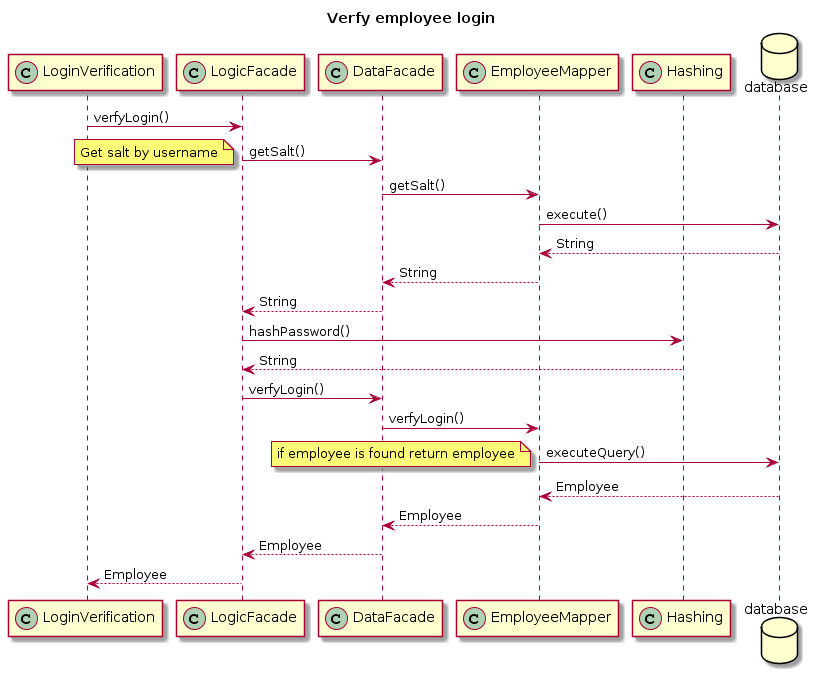

The diagram above was rendered by PlantUML. Its source (embedded in the PNG):
@startuml
title Verfy employee login

participant LoginVerification << (C,#ADD1B2) >>
participant LogicFacade << (C,#ADD1B2) >>
participant DataFacade << (C,#ADD1B2) >>
participant EmployeeMapper << (C,#ADD1B2) >>
participant Hashing << (C,#ADD1B2) >>
database database


LoginVerification -> LogicFacade: verfyLogin()

LogicFacade -> DataFacade: getSalt()
note left: Get salt by username
DataFacade -> EmployeeMapper: getSalt()
EmployeeMapper -> database: execute()
database --> EmployeeMapper: String
EmployeeMapper --> DataFacade: String
DataFacade --> LogicFacade: String

LogicFacade -> Hashing: hashPassword()
Hashing --> LogicFacade: String

LogicFacade -> DataFacade: verfyLogin()
DataFacade -> EmployeeMapper: verfyLogin()
EmployeeMapper -> database: executeQuery()
note left: if employee is found return employee

database --> EmployeeMapper: Employee
EmployeeMapper --> DataFacade: Employee
DataFacade --> LogicFacade: Employee
LogicFacade --> LoginVerification: Employee
@endum